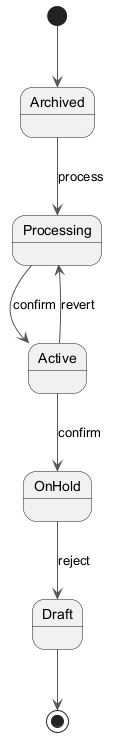

The diagram above was rendered by PlantUML. Its source (embedded in the PNG):
@startuml
skinparam backgroundColor #FFFFFF
skinparam classBackgroundColor #E8F4FA
skinparam classBorderColor #2C7DA0
skinparam ArrowColor #555555
[*] --> Archived
Archived --> Processing : process
Processing --> Active : confirm
Active --> OnHold : confirm
OnHold --> Draft : reject
Active --> Processing : revert
Draft --> [*]
@enduml